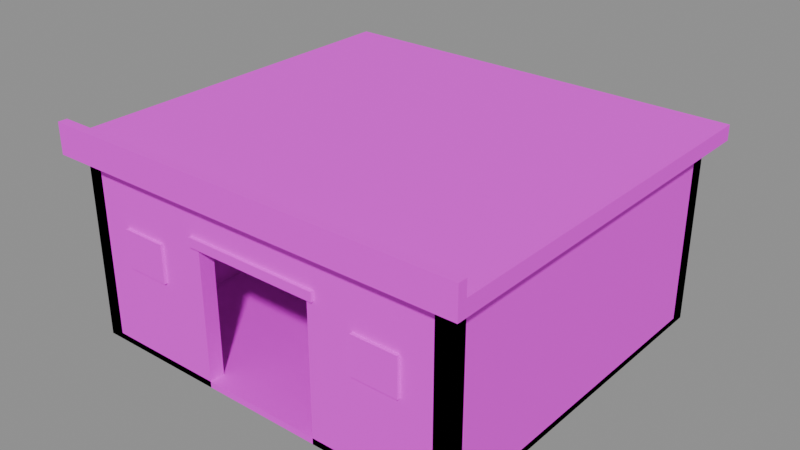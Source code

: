 # Source: mdl_casa_z3.blend  (saved by Blender 5.3.31; exported with 4.5.12 LTS)
import bpy
from mathutils import Matrix  # noqa: F401  (used for matrix-valued properties, if any)

bpy.ops.wm.read_factory_settings(use_empty=True)
scene = bpy.context.scene
scene.name = 'Scene'

# ---- images (referenced by path relative to the original .blend; pixels are not part of the script)
import os
ASSET_DIR = os.environ.get("B2B_ASSET_DIR", "")  # directory of the original .blend (textures are referenced by path, not embedded)
HERE = os.path.dirname(os.path.abspath(__file__))  # packed textures are extracted next to this script under _unpacked/

def load_image(name, relpath, width, height, colorspace="sRGB"):
    """Load a texture the original file referenced (path relative to the .blend, or extracted next to this script)."""
    p = next((c for c in (os.path.join(HERE, relpath), os.path.join(ASSET_DIR, relpath)) if relpath and os.path.exists(c)), "")
    if p:
        img = bpy.data.images.load(p, check_existing=True)
        img.name = name
    else:  # same state as the original file: an image datablock whose file is absent (Cycles renders it pink)
        img = bpy.data.images.new(name, width, height)
        img.source = "FILE"
        img.filepath = "//" + (relpath or name)
    img.colorspace_settings.name = colorspace
    return img
img_tex_paleta = load_image('tex_paleta', 'tex_paleta.png', 1024, 1024, 'sRGB')

# ---- materials (node trees are filled in below, after node groups)
mat_mat_paleta = bpy.data.materials.new('mat_paleta')

# ---- material node trees
mat_mat_paleta.use_nodes = True; mat_mat_paleta.node_tree.nodes.clear()
_N = mat_mat_paleta.node_tree.nodes; _L = mat_mat_paleta.node_tree.links
n0 = _N.new('ShaderNodeBsdfPrincipled'); n0.name = 'Principled BSDF'; n0.location = (-200, 100)
n0.inputs[2].default_value = 0.8
n0.inputs[10].default_value = 0.005
n1 = _N.new('ShaderNodeOutputMaterial'); n1.name = 'Material Output'; n1.location = (200, 100)
n2 = _N.new('ShaderNodeTexImage'); n2.name = 'Image Texture'; n2.location = (0, 0)
n2.image = img_tex_paleta
n2.interpolation = 'Closest'
_L.new(n0.outputs[0], n1.inputs[0])
_L.new(n2.outputs[0], n0.inputs[0])
n1.is_active_output = True

# ---- meshes
me_cube = bpy.data.meshes.new('Cube')
me_cube.from_pydata([(-13.0, -12.0, 0.0), (-13.0, -12.0, 0.4), (-13.0, 12.0, 0.0), (-13.0, 12.0, 0.4), (13.0, -12.0, 0.0), (13.0, -12.0, 0.4), (13.0, 12.0, 0.0), (13.0, 12.0, 0.4), (-13.0, 11.0, 0.0), (-13.0, 11.0, 12.0), (-13.0, 12.0, 0.0), (-13.0, 12.0, 12.0), (13.0, 11.0, 0.0), (13.0, 11.0, 12.0), (13.0, 12.0, 0.0), (13.0, 12.0, 12.0), (-13.0, -12.0, 0.0), (-13.0, -12.0, 12.0), (-13.0, 12.0, 0.0), (-13.0, 12.0, 12.0), (-12.0, -12.0, 0.0), (-12.0, -12.0, 12.0), (-12.0, 12.0, 0.0), (-12.0, 12.0, 12.0), (12.0, -12.0, 0.0), (12.0, -12.0, 12.0), (12.0, 12.0, 0.0), (12.0, 12.0, 12.0), (13.0, -12.0, 0.0), (13.0, -12.0, 12.0), (13.0, 12.0, 0.0), (13.0, 12.0, 12.0), (-13.0, -12.0, 0.0), (-13.0, -12.0, 12.0), (-13.0, -11.0, 0.0), (-13.0, -11.0, 12.0), (-4.0, -12.0, 0.0), (-4.0, -12.0, 12.0), (-4.0, -11.0, 0.0), (-4.0, -11.0, 12.0), (4.0, -12.0, 0.0), (4.0, -12.0, 12.0), (4.0, -11.0, 0.0), (4.0, -11.0, 12.0), (13.0, -12.0, 0.0), (13.0, -12.0, 12.0), (13.0, -11.0, 0.0), (13.0, -11.0, 12.0), (-4.0, -12.0, 9.0), (-4.0, -12.0, 12.0), (-4.0, -11.0, 9.0), (-4.0, -11.0, 12.0), (4.0, -12.0, 9.0), (4.0, -12.0, 12.0), (4.0, -11.0, 9.0), (4.0, -11.0, 12.0), (-4.5, -12.2, 9.0), (-4.5, -12.2, 9.6), (-4.5, -11.8, 9.0), (-4.5, -11.8, 9.6), (4.5, -12.2, 9.0), (4.5, -12.2, 9.6), (4.5, -11.8, 9.0), (4.5, -11.8, 9.6), (-10.0, -12.2, 5.75), (-10.0, -12.2, 8.25), (-10.0, -11.9, 5.75), (-10.0, -11.9, 8.25), (-7.0, -12.2, 5.75), (-7.0, -12.2, 8.25), (-7.0, -11.9, 5.75), (-7.0, -11.9, 8.25), (7.0, -12.2, 5.75), (7.0, -12.2, 8.25), (7.0, -11.9, 5.75), (7.0, -11.9, 8.25), (10.0, -12.2, 5.75), (10.0, -12.2, 8.25), (10.0, -11.9, 5.75), (10.0, -11.9, 8.25), (-14.0, -13.0, 12.0), (-14.0, -13.0, 13.0), (-14.0, 13.0, 12.0), (-14.0, 13.0, 13.0), (14.0, -13.0, 12.0), (14.0, -13.0, 13.0), (14.0, 13.0, 12.0), (14.0, 13.0, 13.0), (-14.0, -13.0, 13.0), (-14.0, -13.0, 14.0), (-14.0, -12.4, 13.0), (-14.0, -12.4, 14.0), (14.0, -13.0, 13.0), (14.0, -13.0, 14.0), (14.0, -12.4, 13.0), (14.0, -12.4, 14.0), (-4.0, 11.9, 4.0), (-4.0, 11.9, 8.0), (-4.0, 12.2, 4.0), (-4.0, 12.2, 8.0), (4.0, 11.9, 4.0), (4.0, 11.9, 8.0), (4.0, 12.2, 4.0), (4.0, 12.2, 8.0)], [], [(0, 1, 3, 2), (2, 3, 7, 6), (6, 7, 5, 4), (4, 5, 1, 0), (2, 6, 4, 0), (7, 3, 1, 5), (8, 9, 11, 10), (10, 11, 15, 14), (14, 15, 13, 12), (12, 13, 9, 8), (10, 14, 12, 8), (15, 11, 9, 13), (16, 17, 19, 18), (18, 19, 23, 22), (22, 23, 21, 20), (20, 21, 17, 16), (18, 22, 20, 16), (23, 19, 17, 21), (24, 25, 27, 26), (26, 27, 31, 30), (30, 31, 29, 28), (28, 29, 25, 24), (26, 30, 28, 24), (31, 27, 25, 29), (32, 33, 35, 34), (34, 35, 39, 38), (38, 39, 37, 36), (36, 37, 33, 32), (34, 38, 36, 32), (39, 35, 33, 37), (40, 41, 43, 42), (42, 43, 47, 46), (46, 47, 45, 44), (44, 45, 41, 40), (42, 46, 44, 40), (47, 43, 41, 45), (48, 49, 51, 50), (50, 51, 55, 54), (54, 55, 53, 52), (52, 53, 49, 48), (50, 54, 52, 48), (55, 51, 49, 53), (56, 57, 59, 58), (58, 59, 63, 62), (62, 63, 61, 60), (60, 61, 57, 56), (58, 62, 60, 56), (63, 59, 57, 61), (64, 65, 67, 66), (66, 67, 71, 70), (70, 71, 69, 68), (68, 69, 65, 64), (66, 70, 68, 64), (71, 67, 65, 69), (72, 73, 75, 74), (74, 75, 79, 78), (78, 79, 77, 76), (76, 77, 73, 72), (74, 78, 76, 72), (79, 75, 73, 77), (80, 81, 83, 82), (82, 83, 87, 86), (86, 87, 85, 84), (84, 85, 81, 80), (82, 86, 84, 80), (87, 83, 81, 85), (88, 89, 91, 90), (90, 91, 95, 94), (94, 95, 93, 92), (92, 93, 89, 88), (90, 94, 92, 88), (95, 91, 89, 93), (96, 97, 99, 98), (98, 99, 103, 102), (102, 103, 101, 100), (100, 101, 97, 96), (98, 102, 100, 96), (103, 99, 97, 101)])
_uv = me_cube.uv_layers.new(name='UVMap')
_uv.uv.foreach_set('vector', [0.125, 0.375, 0.125, 0.375, 0.125, 0.375, 0.125, 0.375, 0.125, 0.375, 0.125, 0.375, 0.125, 0.375, 0.125, 0.375, 0.125, 0.375, 0.125, 0.375, 0.125, 0.375, 0.125, 0.375, 0.125, 0.375, 0.125, 0.375, 0.125, 0.375, 0.125, 0.375, 0.125, 0.375, 0.125, 0.375, 0.125, 0.375, 0.125, 0.375, 0.125, 0.375, 0.125, 0.375, 0.125, 0.375, 0.125, 0.375, 0.875, 0.125, 0.875, 0.125, 0.875, 0.125, 0.875, 0.125, 0.875, 0.125, 0.875, 0.125, 0.875, 0.125, 0.875, 0.125, 0.875, 0.125, 0.875, 0.125, 0.875, 0.125, 0.875, 0.125, 0.875, 0.125, 0.875, 0.125, 0.875, 0.125, 0.875, 0.125, 0.875, 0.125, 0.875, 0.125, 0.875, 0.125, 0.875, 0.125, 0.875, 0.125, 0.875, 0.125, 0.875, 0.125, 0.875, 0.125, 0.875, 0.125, 0.875, 0.125, 0.875, 0.125, 0.875, 0.125, 0.875, 0.125, 0.875, 0.125, 0.875, 0.125, 0.875, 0.125, 0.875, 0.125, 0.875, 0.125, 0.875, 0.125, 0.875, 0.125, 0.875, 0.125, 0.875, 0.125, 0.875, 0.125, 0.875, 0.125, 0.875, 0.125, 0.875, 0.125, 0.875, 0.125, 0.875, 0.125, 0.875, 0.125, 0.875, 0.125, 0.875, 0.125, 0.875, 0.125, 0.875, 0.125, 0.875, 0.125, 0.875, 0.125, 0.875, 0.125, 0.875, 0.125, 0.875, 0.125, 0.875, 0.125, 0.875, 0.125, 0.875, 0.125, 0.875, 0.125, 0.875, 0.125, 0.875, 0.125, 0.875, 0.125, 0.875, 0.125, 0.875, 0.125, 0.875, 0.125, 0.875, 0.125, 0.875, 0.125, 0.875, 0.125, 0.875, 0.125, 0.875, 0.125, 0.875, 0.125, 0.875, 0.125, 0.875, 0.125, 0.875, 0.125, 0.875, 0.125, 0.875, 0.125, 0.875, 0.125, 0.875, 0.125, 0.875, 0.125, 0.875, 0.125, 0.875, 0.125, 0.875, 0.125, 0.875, 0.125, 0.875, 0.125, 0.875, 0.125, 0.875, 0.125, 0.875, 0.125, 0.875, 0.125, 0.875, 0.125, 0.875, 0.125, 0.875, 0.125, 0.875, 0.125, 0.875, 0.125, 0.875, 0.125, 0.875, 0.125, 0.875, 0.125, 0.875, 0.125, 0.875, 0.125, 0.875, 0.125, 0.875, 0.125, 0.875, 0.125, 0.875, 0.125, 0.875, 0.125, 0.875, 0.125, 0.875, 0.125, 0.875, 0.125, 0.875, 0.125, 0.875, 0.125, 0.875, 0.125, 0.875, 0.125, 0.875, 0.125, 0.875, 0.125, 0.875, 0.125, 0.875, 0.125, 0.875, 0.125, 0.875, 0.125, 0.875, 0.125, 0.875, 0.125, 0.875, 0.125, 0.875, 0.125, 0.875, 0.125, 0.875, 0.125, 0.875, 0.125, 0.875, 0.125, 0.875, 0.125, 0.875, 0.125, 0.875, 0.125, 0.875, 0.125, 0.875, 0.125, 0.875, 0.125, 0.875, 0.125, 0.875, 0.125, 0.875, 0.125, 0.875, 0.125, 0.875, 0.125, 0.875, 0.125, 0.875, 0.125, 0.875, 0.125, 0.875, 0.125, 0.875, 0.125, 0.875, 0.125, 0.875, 0.125, 0.875, 0.125, 0.875, 0.125, 0.875, 0.125, 0.375, 0.375, 0.375, 0.375, 0.375, 0.375, 0.375, 0.375, 0.375, 0.375, 0.375, 0.375, 0.375, 0.375, 0.375, 0.375, 0.375, 0.375, 0.375, 0.375, 0.375, 0.375, 0.375, 0.375, 0.375, 0.375, 0.375, 0.375, 0.375, 0.375, 0.375, 0.375, 0.375, 0.375, 0.375, 0.375, 0.375, 0.375, 0.375, 0.375, 0.375, 0.375, 0.375, 0.375, 0.375, 0.375, 0.375, 0.375, 0.875, 0.875, 0.875, 0.875, 0.875, 0.875, 0.875, 0.875, 0.875, 0.875, 0.875, 0.875, 0.875, 0.875, 0.875, 0.875, 0.875, 0.875, 0.875, 0.875, 0.875, 0.875, 0.875, 0.875, 0.875, 0.875, 0.875, 0.875, 0.875, 0.875, 0.875, 0.875, 0.875, 0.875, 0.875, 0.875, 0.875, 0.875, 0.875, 0.875, 0.875, 0.875, 0.875, 0.875, 0.875, 0.875, 0.875, 0.875, 0.875, 0.875, 0.875, 0.875, 0.875, 0.875, 0.875, 0.875, 0.875, 0.875, 0.875, 0.875, 0.875, 0.875, 0.875, 0.875, 0.875, 0.875, 0.875, 0.875, 0.875, 0.875, 0.875, 0.875, 0.875, 0.875, 0.875, 0.875, 0.875, 0.875, 0.875, 0.875, 0.875, 0.875, 0.875, 0.875, 0.875, 0.875, 0.875, 0.875, 0.875, 0.875, 0.875, 0.875, 0.875, 0.875, 0.875, 0.875, 0.375, 0.875, 0.375, 0.875, 0.375, 0.875, 0.375, 0.875, 0.375, 0.875, 0.375, 0.875, 0.375, 0.875, 0.375, 0.875, 0.375, 0.875, 0.375, 0.875, 0.375, 0.875, 0.375, 0.875, 0.375, 0.875, 0.375, 0.875, 0.375, 0.875, 0.375, 0.875, 0.375, 0.875, 0.375, 0.875, 0.375, 0.875, 0.375, 0.875, 0.375, 0.875, 0.375, 0.875, 0.375, 0.875, 0.375, 0.875, 0.375, 0.875, 0.375, 0.875, 0.375, 0.875, 0.375, 0.875, 0.375, 0.875, 0.375, 0.875, 0.375, 0.875, 0.375, 0.875, 0.375, 0.875, 0.375, 0.875, 0.375, 0.875, 0.375, 0.875, 0.375, 0.875, 0.375, 0.875, 0.375, 0.875, 0.375, 0.875, 0.375, 0.875, 0.375, 0.875, 0.375, 0.875, 0.375, 0.875, 0.375, 0.875, 0.375, 0.875, 0.375, 0.875, 0.375, 0.875, 0.875, 0.875, 0.875, 0.875, 0.875, 0.875, 0.875, 0.875, 0.875, 0.875, 0.875, 0.875, 0.875, 0.875, 0.875, 0.875, 0.875, 0.875, 0.875, 0.875, 0.875, 0.875, 0.875, 0.875, 0.875, 0.875, 0.875, 0.875, 0.875, 0.875, 0.875, 0.875, 0.875, 0.875, 0.875, 0.875, 0.875, 0.875, 0.875, 0.875, 0.875, 0.875, 0.875, 0.875, 0.875, 0.875, 0.875, 0.875])
me_cube.materials.append(mat_mat_paleta)
me_cube.update()

# ---- objects
ob_mdl_casa_z3 = bpy.data.objects.new('mdl_casa_z3', me_cube)

# ---- transforms, parenting, visibility, modifiers, constraints
ob_mdl_casa_z3.location = (0.0, 0.0, 0.0)

# ---- collection membership
scene.collection.objects.link(ob_mdl_casa_z3)

# ---- scene / render settings (as saved in the file)
scene.frame_start = 1; scene.frame_end = 250; scene.frame_set(1)
scene.render.engine = 'BLENDER_EEVEE_NEXT'
scene.render.bake_bias = 0.0
scene.render.bake_samples = 0
scene.render.compositor_device = 'GPU'
scene.eevee.use_volume_custom_range = False
scene.eevee.fast_gi_thickness_near = 0.1
scene.eevee.fast_gi_thickness_far = 0.0
scene.eevee.ray_tracing_options.screen_trace_thickness = 0.1
bpy.context.view_layer.update()

# ---- added for rendering (the .blend has no active camera and no usable light): camera, sun + grey world if the file has none
cam_auto = bpy.data.cameras.new('AutoCamera')
cam_auto.lens = 50.0
cam_auto.sensor_width = 36.0
cam_auto.clip_end = 1000.0
ob_auto_camera = bpy.data.objects.new('AutoCamera', cam_auto)
scene.collection.objects.link(ob_auto_camera)
ob_auto_camera.location = (37.6511, -45.1813, 37.1209)
ob_auto_camera.rotation_euler = (1.09748, -7.21219e-08, 0.694738)
scene.camera = ob_auto_camera
light_auto_sun = bpy.data.lights.new('AutoSun', 'SUN')
light_auto_sun.energy = 3.0
light_auto_sun.angle = 0.0523599
ob_auto_sun = bpy.data.objects.new('AutoSun', light_auto_sun)
scene.collection.objects.link(ob_auto_sun)
ob_auto_sun.rotation_euler = (0.872665, 0.174533, 0.523599)
if scene.world is None:
    world_auto = bpy.data.worlds.new('AutoWorld')
    world_auto.color = (0.3, 0.3, 0.3)
    scene.world = world_auto
bpy.context.view_layer.update()
